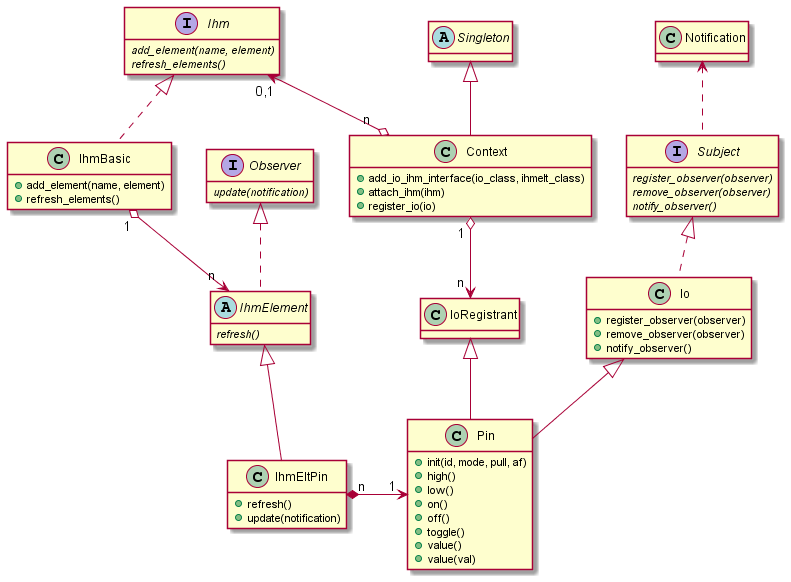

The diagram above was rendered by PlantUML. Its source (embedded in the PNG):
@startuml


hide attributes



class Pin {
    +init(id, mode, pull, af)
    +high()
    +low()
    +on()
    +off()
    +toggle()
    +value()
    +value(val)
}

interface Ihm {
    {abstract} add_element(name, element)
    {abstract} refresh_elements()
}

class IhmBasic {
    +add_element(name, element)
    +refresh_elements()
}

abstract IhmElement {
    {abstract} refresh()
}

class IhmEltPin {
    +refresh()
    +update(notification)
}


Interface Subject {
    {abstract} register_observer(observer)
    {abstract} remove_observer(observer)
    {abstract} notify_observer()
}
class Notification
Interface Observer {    
    {abstract} update(notification)
}

Ihm <|.. IhmBasic
class Io {
    +register_observer(observer)
    +remove_observer(observer)
    +notify_observer()
}

class Context {
    +add_io_ihm_interface(io_class, ihmelt_class)    
    +attach_ihm(ihm)
    +register_io(io)
}

class IoRegistrant
abstract Singleton

Io <|-- Pin
IoRegistrant <|-- Pin
Subject <|.. Io

Observer <|.. IhmElement
IhmElement <|-- IhmEltPin

Singleton <|-- Context

Context " n " o-left-> " 0,1 " Ihm
Context " 1 " o--> " n " IoRegistrant
Subject .up.> Notification

IhmBasic " 1 " o--> " n " IhmElement

IhmEltPin " n " *-right-> " 1 " Pin



@enduml